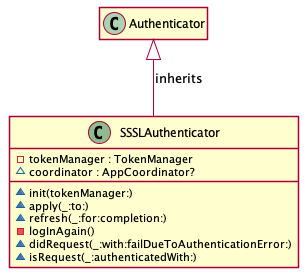

The diagram above was rendered by PlantUML. Its source (embedded in the PNG):
@startuml
' STYLE START
hide empty members
skinparam shadowing false
' STYLE END


class "SSSLAuthenticator" as SSSLAuthenticator << (C, DarkSeaGreen) >> { 
  -tokenManager : TokenManager
  ~coordinator : AppCoordinator?
  ~init(tokenManager:)
  ~apply(_:to:)
  ~refresh(_:for:completion:)
  -logInAgain()
  ~didRequest(_:with:failDueToAuthenticationError:)
  ~isRequest(_:authenticatedWith:) 
}
Authenticator <|-- SSSLAuthenticator : inherits

@enduml